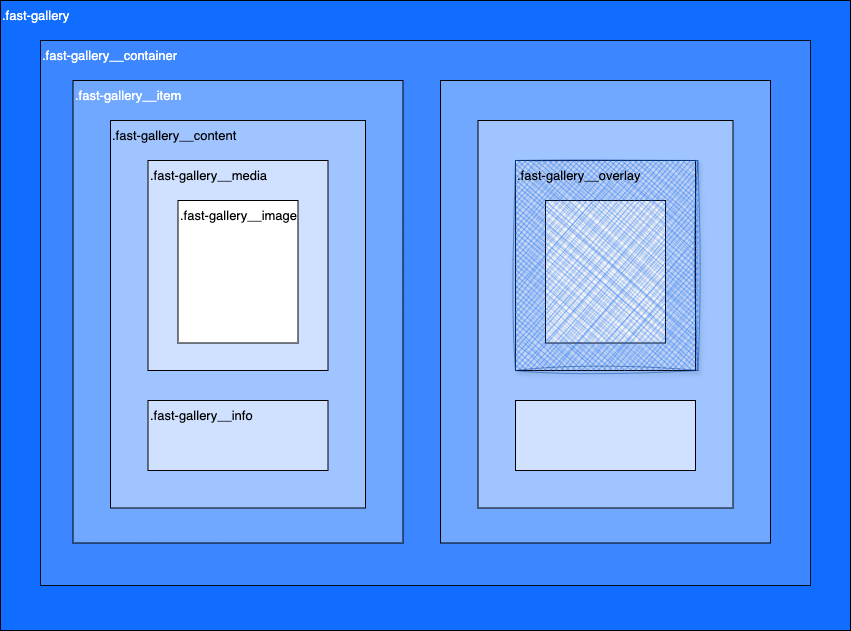

The diagram above was exported from draw.io. Its source (the exported page's mxGraphModel, read from the mxfile embedded in the PNG):
<mxGraphModel dx="1114" dy="823" grid="1" gridSize="10" guides="1" tooltips="1" connect="1" arrows="1" fold="1" page="1" pageScale="1" pageWidth="850" pageHeight="1100" math="0" shadow="0">
  <root>
    <mxCell id="0" />
    <mxCell id="1" parent="0" />
    <mxCell id="BtY12LIarm2ZOOUkYUUe-1" value="" style="rounded=0;whiteSpace=wrap;html=1;movable=1;resizable=1;rotatable=1;deletable=1;editable=1;locked=0;connectable=1;fillColor=#116DFF;" parent="1" vertex="1">
      <mxGeometry y="100" width="850" height="630" as="geometry" />
    </mxCell>
    <mxCell id="BtY12LIarm2ZOOUkYUUe-2" value="" style="rounded=0;whiteSpace=wrap;html=1;movable=1;resizable=1;rotatable=1;deletable=1;editable=1;locked=0;connectable=1;fillColor=light-dark(#408aff, #4991ff);gradientColor=none;opacity=90;" parent="1" vertex="1">
      <mxGeometry x="40" y="140" width="770" height="545" as="geometry" />
    </mxCell>
    <mxCell id="BtY12LIarm2ZOOUkYUUe-4" value="" style="rounded=0;whiteSpace=wrap;html=1;container=0;movable=1;resizable=1;rotatable=1;deletable=1;editable=1;locked=0;connectable=1;fillColor=light-dark(#70a7ff, #ededed);" parent="1" vertex="1">
      <mxGeometry x="72.5" y="180" width="330" height="462.5" as="geometry" />
    </mxCell>
    <mxCell id="BtY12LIarm2ZOOUkYUUe-8" value="" style="rounded=0;whiteSpace=wrap;html=1;movable=1;resizable=1;rotatable=1;deletable=1;editable=1;locked=0;connectable=1;fillColor=#9FC4FF;" parent="1" vertex="1">
      <mxGeometry x="110" y="220" width="255" height="387.5" as="geometry" />
    </mxCell>
    <mxCell id="BtY12LIarm2ZOOUkYUUe-9" value="" style="rounded=0;whiteSpace=wrap;html=1;movable=1;resizable=1;rotatable=1;deletable=1;editable=1;locked=0;connectable=1;fillColor=#CFE1FF;" parent="1" vertex="1">
      <mxGeometry x="147.5" y="260" width="180" height="210" as="geometry" />
    </mxCell>
    <mxCell id="BtY12LIarm2ZOOUkYUUe-12" value="" style="rounded=0;whiteSpace=wrap;html=1;movable=1;resizable=1;rotatable=1;deletable=1;editable=1;locked=0;connectable=1;fillColor=#CFE1FF;" parent="1" vertex="1">
      <mxGeometry x="147.5" y="500" width="180" height="70" as="geometry" />
    </mxCell>
    <mxCell id="BtY12LIarm2ZOOUkYUUe-17" value="" style="rounded=0;whiteSpace=wrap;html=1;movable=1;resizable=1;rotatable=1;deletable=1;editable=1;locked=0;connectable=1;fillColor=#FFFFFF;" parent="1" vertex="1">
      <mxGeometry x="177.5" y="300" width="120" height="142.5" as="geometry" />
    </mxCell>
    <mxCell id="BtY12LIarm2ZOOUkYUUe-21" value=".fast-gallery" style="text;strokeColor=none;align=left;fillColor=none;html=1;verticalAlign=middle;whiteSpace=wrap;rounded=0;movable=1;resizable=1;rotatable=1;deletable=1;editable=1;locked=0;connectable=1;fontColor=#FFFFFF;fontSize=13;" parent="1" vertex="1">
      <mxGeometry y="100" width="140" height="30" as="geometry" />
    </mxCell>
    <mxCell id="BtY12LIarm2ZOOUkYUUe-23" value=".fast-gallery__container" style="text;strokeColor=none;align=left;fillColor=none;html=1;verticalAlign=middle;whiteSpace=wrap;rounded=0;movable=1;resizable=1;rotatable=1;deletable=1;editable=1;locked=0;connectable=1;fontColor=#FFFFFF;fontSize=13;" parent="1" vertex="1">
      <mxGeometry x="40" y="140" width="150" height="30" as="geometry" />
    </mxCell>
    <mxCell id="BtY12LIarm2ZOOUkYUUe-24" value=".fast-gallery__item" style="text;strokeColor=none;align=left;fillColor=none;html=1;verticalAlign=middle;whiteSpace=wrap;rounded=0;movable=1;resizable=1;rotatable=1;deletable=1;editable=1;locked=0;connectable=1;fontColor=#FFFFFF;fontSize=13;" parent="1" vertex="1">
      <mxGeometry x="72.5" y="180" width="140" height="30" as="geometry" />
    </mxCell>
    <mxCell id="BtY12LIarm2ZOOUkYUUe-25" value=".fast-gallery__content" style="text;strokeColor=none;align=left;fillColor=none;html=1;verticalAlign=middle;whiteSpace=wrap;rounded=0;movable=1;resizable=1;rotatable=1;deletable=1;editable=1;locked=0;connectable=1;fontSize=13;" parent="1" vertex="1">
      <mxGeometry x="110" y="220" width="140" height="30" as="geometry" />
    </mxCell>
    <mxCell id="BtY12LIarm2ZOOUkYUUe-26" value=".fast-gallery__media" style="text;strokeColor=none;align=left;fillColor=none;html=1;verticalAlign=middle;whiteSpace=wrap;rounded=0;movable=1;resizable=1;rotatable=1;deletable=1;editable=1;locked=0;connectable=1;fontSize=13;" parent="1" vertex="1">
      <mxGeometry x="147.5" y="260" width="137.5" height="30" as="geometry" />
    </mxCell>
    <mxCell id="BtY12LIarm2ZOOUkYUUe-27" value=".fast-gallery__image" style="text;strokeColor=none;align=left;fillColor=none;html=1;verticalAlign=middle;whiteSpace=wrap;rounded=0;movable=1;resizable=1;rotatable=1;deletable=1;editable=1;locked=0;connectable=1;fontSize=13;" parent="1" vertex="1">
      <mxGeometry x="177.5" y="300" width="140" height="30" as="geometry" />
    </mxCell>
    <mxCell id="BtY12LIarm2ZOOUkYUUe-28" value=".fast-gallery__info" style="text;strokeColor=none;align=left;fillColor=none;html=1;verticalAlign=middle;whiteSpace=wrap;rounded=0;movable=1;resizable=1;rotatable=1;deletable=1;editable=1;locked=0;connectable=1;fontSize=13;" parent="1" vertex="1">
      <mxGeometry x="147.5" y="500" width="140" height="30" as="geometry" />
    </mxCell>
    <mxCell id="BtY12LIarm2ZOOUkYUUe-45" value="" style="rounded=0;whiteSpace=wrap;html=1;container=0;movable=1;resizable=1;rotatable=1;deletable=1;editable=1;locked=0;connectable=1;fillColor=#70A7FF;" parent="1" vertex="1">
      <mxGeometry x="440" y="180" width="330" height="462.5" as="geometry" />
    </mxCell>
    <mxCell id="BtY12LIarm2ZOOUkYUUe-46" value="" style="rounded=0;whiteSpace=wrap;html=1;movable=1;resizable=1;rotatable=1;deletable=1;editable=1;locked=0;connectable=1;fillColor=#9FC4FF;" parent="1" vertex="1">
      <mxGeometry x="477.5" y="220" width="255" height="387.5" as="geometry" />
    </mxCell>
    <mxCell id="BtY12LIarm2ZOOUkYUUe-47" value="" style="rounded=0;whiteSpace=wrap;html=1;movable=1;resizable=1;rotatable=1;deletable=1;editable=1;locked=0;connectable=1;fillColor=#CFE1FF;" parent="1" vertex="1">
      <mxGeometry x="515" y="260" width="180" height="210" as="geometry" />
    </mxCell>
    <mxCell id="BtY12LIarm2ZOOUkYUUe-48" value="" style="rounded=0;whiteSpace=wrap;html=1;movable=1;resizable=1;rotatable=1;deletable=1;editable=1;locked=0;connectable=1;fillColor=#CFE1FF;" parent="1" vertex="1">
      <mxGeometry x="515" y="500" width="180" height="70" as="geometry" />
    </mxCell>
    <mxCell id="BtY12LIarm2ZOOUkYUUe-49" value="" style="rounded=0;whiteSpace=wrap;html=1;movable=1;resizable=1;rotatable=1;deletable=1;editable=1;locked=0;connectable=1;" parent="1" vertex="1">
      <mxGeometry x="545" y="300" width="120" height="142.5" as="geometry" />
    </mxCell>
    <mxCell id="BtY12LIarm2ZOOUkYUUe-50" value="" style="rounded=0;whiteSpace=wrap;html=1;fillColor=#116DFF;strokeColor=#0A4199;glass=0;shadow=1;movable=1;resizable=1;rotatable=1;deletable=1;editable=1;locked=0;connectable=1;strokeWidth=1;perimeterSpacing=1;fillStyle=cross-hatch;sketch=1;curveFitting=1;jiggle=2;opacity=50;" parent="1" vertex="1">
      <mxGeometry x="515" y="260" width="182.5" height="210" as="geometry" />
    </mxCell>
    <mxCell id="BtY12LIarm2ZOOUkYUUe-56" value=".fast-gallery__overlay" style="text;strokeColor=none;align=left;fillColor=none;html=1;verticalAlign=middle;whiteSpace=wrap;rounded=0;movable=1;resizable=1;rotatable=1;deletable=1;editable=1;locked=0;connectable=1;fontSize=13;fontColor=#000000;labelBackgroundColor=none;" parent="1" vertex="1">
      <mxGeometry x="515" y="260" width="132.5" height="30" as="geometry" />
    </mxCell>
  </root>
</mxGraphModel>